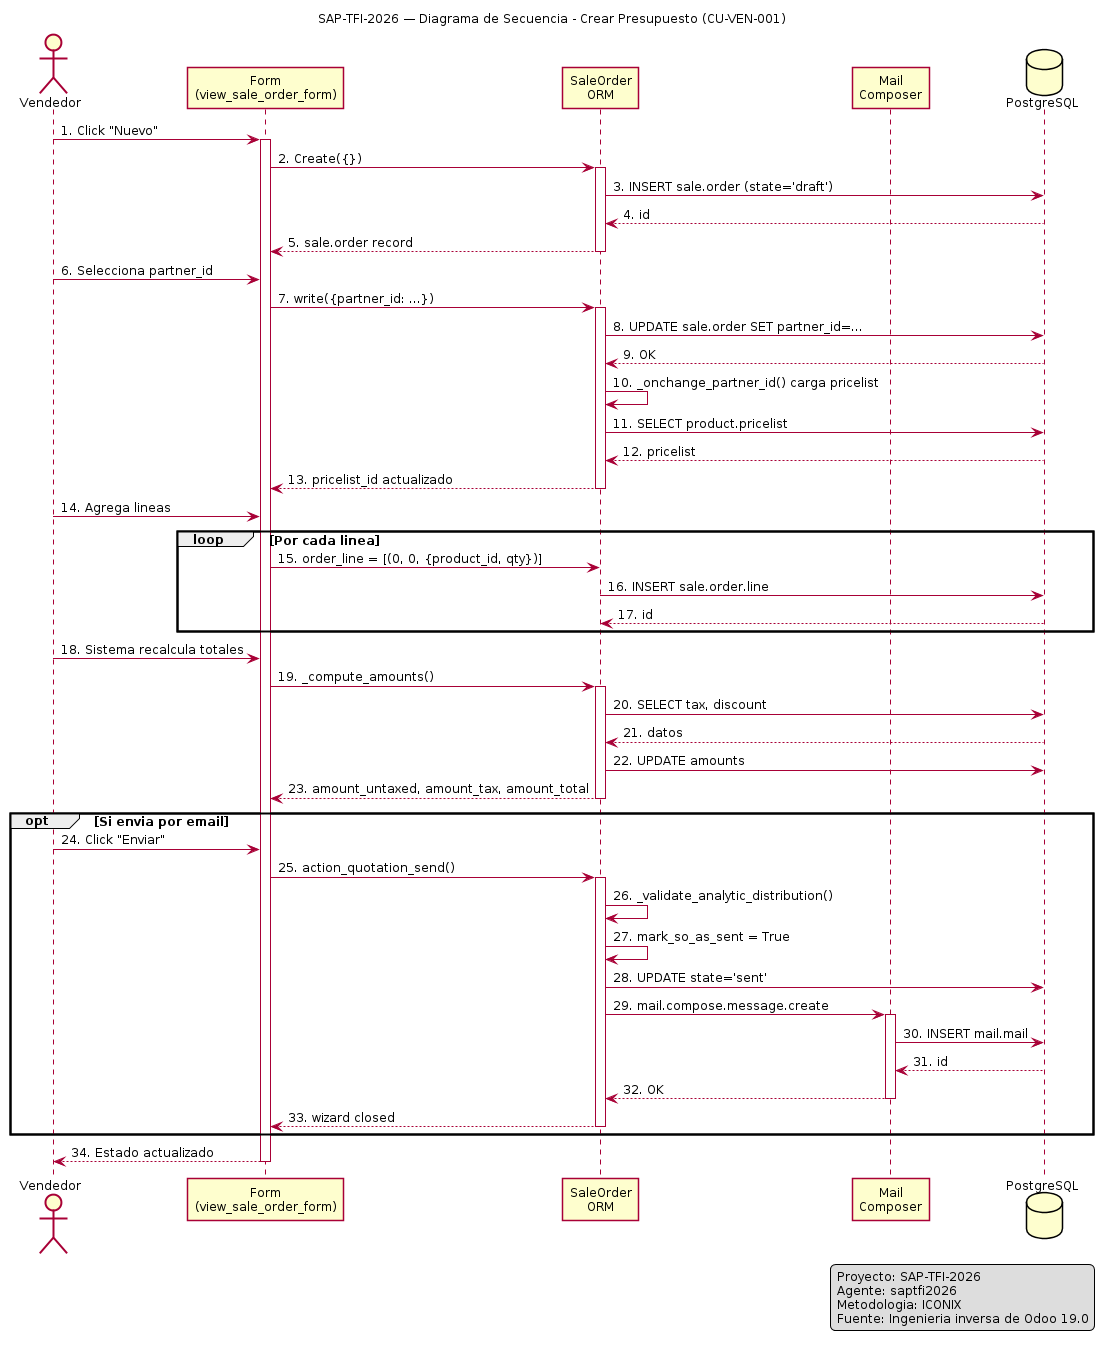

The diagram above was rendered by PlantUML. Its source (embedded in the PNG):
@startuml D-SEC-VEN-001 — Diagrama de Secuencia: Crear Presupuesto

title SAP-TFI-2026 — Diagrama de Secuencia - Crear Presupuesto (CU-VEN-001)

skinparam shadowing false
skinparam handwritten false
skinparam defaultFontName Arial
skinparam defaultFontSize 12
skinparam linetype ortho
skinparam backgroundColor white

actor "Vendedor" as V
participant "Form\n(view_sale_order_form)" as Form
participant "SaleOrder\nORM" as SO
participant "Mail\nComposer" as Mail
database "PostgreSQL" as DB

V -> Form : 1. Click "Nuevo"
activate Form
Form -> SO : 2. Create({})
activate SO
SO -> DB : 3. INSERT sale.order (state='draft')
DB --> SO : 4. id
SO --> Form : 5. sale.order record
deactivate SO

V -> Form : 6. Selecciona partner_id
Form -> SO : 7. write({partner_id: ...})
activate SO
SO -> DB : 8. UPDATE sale.order SET partner_id=...
DB --> SO : 9. OK
SO -> SO : 10. _onchange_partner_id() carga pricelist
SO -> DB : 11. SELECT product.pricelist
DB --> SO : 12. pricelist
SO --> Form : 13. pricelist_id actualizado
deactivate SO

V -> Form : 14. Agrega lineas
loop Por cada linea
    Form -> SO : 15. order_line = [(0, 0, {product_id, qty})]
    SO -> DB : 16. INSERT sale.order.line
    DB --> SO : 17. id
end

V -> Form : 18. Sistema recalcula totales
Form -> SO : 19. _compute_amounts()
activate SO
SO -> DB : 20. SELECT tax, discount
DB --> SO : 21. datos
SO -> DB : 22. UPDATE amounts
SO --> Form : 23. amount_untaxed, amount_tax, amount_total
deactivate SO

opt Si envia por email
    V -> Form : 24. Click "Enviar"
    Form -> SO : 25. action_quotation_send()
    activate SO
    SO -> SO : 26. _validate_analytic_distribution()
    SO -> SO : 27. mark_so_as_sent = True
    SO -> DB : 28. UPDATE state='sent'
    SO -> Mail : 29. mail.compose.message.create
    activate Mail
    Mail -> DB : 30. INSERT mail.mail
    DB --> Mail : 31. id
    Mail --> SO : 32. OK
    deactivate Mail
    SO --> Form : 33. wizard closed
    deactivate SO
end

Form --> V : 34. Estado actualizado
deactivate Form

legend right
Proyecto: SAP-TFI-2026
Agente: saptfi2026
Metodologia: ICONIX
Fuente: Ingenieria inversa de Odoo 19.0
endlegend

@enduml